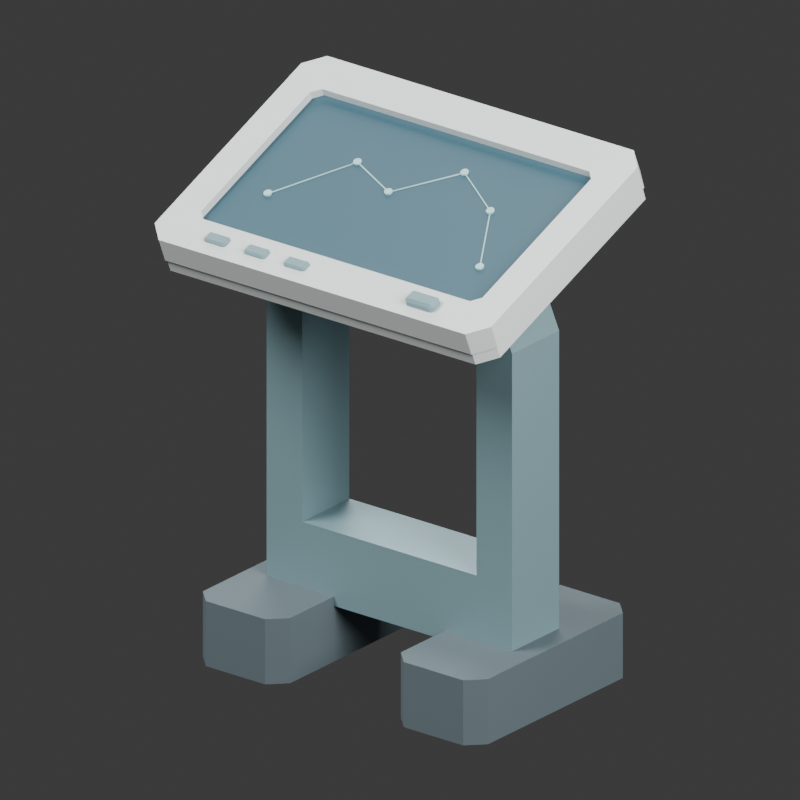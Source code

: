 # Source: source.blend  (saved by Blender 4.3.34; exported with 4.5.12 LTS)
import bpy
from mathutils import Matrix  # noqa: F401  (used for matrix-valued properties, if any)

bpy.ops.wm.read_factory_settings(use_empty=True)
scene = bpy.context.scene
scene.name = 'Scene'

# ---- collections
col_collection = bpy.data.collections.new('Collection'); scene.collection.children.link(col_collection)

# ---- materials (node trees are filled in below, after node groups)
mat_graphite_structural_feet = bpy.data.materials.new('Graphite structural feet')
mat_graphite_structural_feet.diffuse_color = (0.095, 0.13, 0.145, 1.0)
mat_blue_gray_instrument_controls = bpy.data.materials.new('Blue gray instrument controls')
mat_blue_gray_instrument_controls.diffuse_color = (0.2, 0.32, 0.35, 1.0)
mat_cool_pale_instrument_shell = bpy.data.materials.new('Cool pale instrument shell')
mat_cool_pale_instrument_shell.diffuse_color = (0.69, 0.73, 0.72, 1.0)
mat_static_deep_teal_chart_panel = bpy.data.materials.new('Static deep teal chart panel')
mat_static_deep_teal_chart_panel.diffuse_color = (0.035, 0.1, 0.135, 1.0)
mat_fictional_chart_marks = bpy.data.materials.new('Fictional chart marks')
mat_fictional_chart_marks.diffuse_color = (0.4, 0.64, 0.65, 1.0)

# ---- material node trees
mat_graphite_structural_feet.use_nodes = True; mat_graphite_structural_feet.node_tree.nodes.clear()
_N = mat_graphite_structural_feet.node_tree.nodes; _L = mat_graphite_structural_feet.node_tree.links
n0 = _N.new('ShaderNodeBsdfPrincipled'); n0.name = 'Principled BSDF'; n0.location = (10, 300)
n0.inputs[0].default_value = (0.095, 0.13, 0.145, 1.0)
n0.inputs[2].default_value = 0.77
n1 = _N.new('ShaderNodeOutputMaterial'); n1.name = 'Material Output'; n1.location = (300, 300)
_L.new(n0.outputs[0], n1.inputs[0])
n1.is_active_output = True
mat_blue_gray_instrument_controls.use_nodes = True; mat_blue_gray_instrument_controls.node_tree.nodes.clear()
_N = mat_blue_gray_instrument_controls.node_tree.nodes; _L = mat_blue_gray_instrument_controls.node_tree.links
n0 = _N.new('ShaderNodeBsdfPrincipled'); n0.name = 'Principled BSDF'; n0.location = (10, 300)
n0.inputs[0].default_value = (0.2, 0.32, 0.35, 1.0)
n0.inputs[1].default_value = 0.2
n0.inputs[2].default_value = 0.47
n1 = _N.new('ShaderNodeOutputMaterial'); n1.name = 'Material Output'; n1.location = (300, 300)
_L.new(n0.outputs[0], n1.inputs[0])
n1.is_active_output = True
mat_cool_pale_instrument_shell.use_nodes = True; mat_cool_pale_instrument_shell.node_tree.nodes.clear()
_N = mat_cool_pale_instrument_shell.node_tree.nodes; _L = mat_cool_pale_instrument_shell.node_tree.links
n0 = _N.new('ShaderNodeBsdfPrincipled'); n0.name = 'Principled BSDF'; n0.location = (10, 300)
n0.inputs[0].default_value = (0.69, 0.73, 0.72, 1.0)
n0.inputs[2].default_value = 0.48
n1 = _N.new('ShaderNodeOutputMaterial'); n1.name = 'Material Output'; n1.location = (300, 300)
_L.new(n0.outputs[0], n1.inputs[0])
n1.is_active_output = True
mat_static_deep_teal_chart_panel.use_nodes = True; mat_static_deep_teal_chart_panel.node_tree.nodes.clear()
_N = mat_static_deep_teal_chart_panel.node_tree.nodes; _L = mat_static_deep_teal_chart_panel.node_tree.links
n0 = _N.new('ShaderNodeBsdfPrincipled'); n0.name = 'Principled BSDF'; n0.location = (10, 300)
n0.inputs[0].default_value = (0.035, 0.1, 0.135, 1.0)
n0.inputs[2].default_value = 0.48
n1 = _N.new('ShaderNodeOutputMaterial'); n1.name = 'Material Output'; n1.location = (300, 300)
_L.new(n0.outputs[0], n1.inputs[0])
n1.is_active_output = True
mat_fictional_chart_marks.use_nodes = True; mat_fictional_chart_marks.node_tree.nodes.clear()
_N = mat_fictional_chart_marks.node_tree.nodes; _L = mat_fictional_chart_marks.node_tree.links
n0 = _N.new('ShaderNodeBsdfPrincipled'); n0.name = 'Principled BSDF'; n0.location = (10, 300)
n0.inputs[0].default_value = (0.4, 0.64, 0.65, 1.0)
n0.inputs[2].default_value = 0.58
n1 = _N.new('ShaderNodeOutputMaterial'); n1.name = 'Material Output'; n1.location = (300, 300)
_L.new(n0.outputs[0], n1.inputs[0])
n1.is_active_output = True

# ---- world
world_world = bpy.data.worlds.new('World'); scene.world = world_world
world_world.use_nodes = True; world_world.node_tree.nodes.clear()
_N = world_world.node_tree.nodes; _L = world_world.node_tree.links
n0 = _N.new('ShaderNodeOutputWorld'); n0.name = 'World Output'; n0.location = (300, 300)
n1 = _N.new('ShaderNodeBackground'); n1.name = 'Background'; n1.location = (10, 300)
n1.inputs[0].default_value = (0.05088, 0.05088, 0.05088, 1.0)
_L.new(n1.outputs[0], n0.inputs[0])
n0.is_active_output = True
world_world.color = (0.3, 0.3, 0.3)
world_world.sun_shadow_jitter_overblur = 0.0

# ---- cameras
cam_camera_001 = bpy.data.cameras.new('Camera.001')
cam_camera_001.type = 'ORTHO'
cam_camera_001.ortho_scale = 1.584

# ---- lights
light_area = bpy.data.lights.new('Area', 'AREA')
light_area.energy = 700.0
light_area.shape = 'DISK'
light_area.size = 4.0
light_area.size_y = 1.0
light_area_001 = bpy.data.lights.new('Area.001', 'AREA')
light_area_001.energy = 350.0
light_area_001.shape = 'DISK'
light_area_001.size = 3.0
light_area_001.size_y = 1.0
light_area_002 = bpy.data.lights.new('Area.002', 'AREA')
light_area_002.energy = 300.0
light_area_002.shape = 'DISK'
light_area_002.size = 4.0
light_area_002.size_y = 1.0

# ---- meshes
me_instrument_foot__0_25 = bpy.data.meshes.new('Instrument foot -0.25')
me_instrument_foot__0_25.from_pydata([(-0.325, -0.21, 0.0), (-0.175, -0.21, 0.0), (-0.14, -0.175, 0.0), (-0.14, 0.255, 0.0), (-0.175, 0.29, 0.0), (-0.325, 0.29, 0.0), (-0.36, 0.255, 0.0), (-0.36, -0.175, 0.0), (-0.325, -0.21, 0.14), (-0.175, -0.21, 0.14), (-0.14, -0.175, 0.14), (-0.14, 0.255, 0.14), (-0.175, 0.29, 0.14), (-0.325, 0.29, 0.14), (-0.36, 0.255, 0.14), (-0.36, -0.175, 0.14)], [], [(7, 6, 5, 4, 3, 2, 1, 0), (8, 9, 10, 11, 12, 13, 14, 15), (0, 1, 9, 8), (1, 2, 10, 9), (2, 3, 11, 10), (3, 4, 12, 11), (4, 5, 13, 12), (5, 6, 14, 13), (6, 7, 15, 14), (7, 0, 8, 15)])
me_instrument_foot__0_25.materials.append(mat_graphite_structural_feet)
me_instrument_foot__0_25.update()
me_instrument_foot_0_25 = bpy.data.meshes.new('Instrument foot 0.25')
me_instrument_foot_0_25.from_pydata([(0.175, -0.21, 0.0), (0.325, -0.21, 0.0), (0.36, -0.175, 0.0), (0.36, 0.255, 0.0), (0.325, 0.29, 0.0), (0.175, 0.29, 0.0), (0.14, 0.255, 0.0), (0.14, -0.175, 0.0), (0.175, -0.21, 0.14), (0.325, -0.21, 0.14), (0.36, -0.175, 0.14), (0.36, 0.255, 0.14), (0.325, 0.29, 0.14), (0.175, 0.29, 0.14), (0.14, 0.255, 0.14), (0.14, -0.175, 0.14)], [], [(7, 6, 5, 4, 3, 2, 1, 0), (8, 9, 10, 11, 12, 13, 14, 15), (0, 1, 9, 8), (1, 2, 10, 9), (2, 3, 11, 10), (3, 4, 12, 11), (4, 5, 13, 12), (5, 6, 14, 13), (6, 7, 15, 14), (7, 0, 8, 15)])
me_instrument_foot_0_25.materials.append(mat_graphite_structural_feet)
me_instrument_foot_0_25.update()
me_open_u_shaped_structural_yoke = bpy.data.meshes.new('Open U-shaped structural yoke')
me_open_u_shaped_structural_yoke.from_pydata([(-0.31, -0.035, 0.12), (-0.31, -0.035, 0.78), (-0.24, -0.035, 0.94), (-0.18, -0.035, 0.94), (-0.22, -0.035, 0.76), (-0.22, -0.035, 0.28), (0.22, -0.035, 0.28), (0.22, -0.035, 0.76), (0.18, -0.035, 0.94), (0.24, -0.035, 0.94), (0.31, -0.035, 0.78), (0.31, -0.035, 0.12), (-0.31, 0.115, 0.12), (-0.31, 0.115, 0.78), (-0.24, 0.115, 0.94), (-0.18, 0.115, 0.94), (-0.22, 0.115, 0.76), (-0.22, 0.115, 0.28), (0.22, 0.115, 0.28), (0.22, 0.115, 0.76), (0.18, 0.115, 0.94), (0.24, 0.115, 0.94), (0.31, 0.115, 0.78), (0.31, 0.115, 0.12)], [], [(11, 10, 9, 8, 7, 6, 5, 4, 3, 2, 1, 0), (12, 13, 14, 15, 16, 17, 18, 19, 20, 21, 22, 23), (0, 1, 13, 12), (1, 2, 14, 13), (2, 3, 15, 14), (3, 4, 16, 15), (4, 5, 17, 16), (5, 6, 18, 17), (6, 7, 19, 18), (7, 8, 20, 19), (8, 9, 21, 20), (9, 10, 22, 21), (10, 11, 23, 22), (11, 0, 12, 23)])
me_open_u_shaped_structural_yoke.materials.append(mat_blue_gray_instrument_controls)
me_open_u_shaped_structural_yoke.update()
me_chamfered_console_rear_shell = bpy.data.meshes.new('Chamfered console rear shell')
me_chamfered_console_rear_shell.from_pydata([(-0.385, -0.2464, 0.8465), (0.385, -0.2464, 0.8465), (0.421, -0.2131, 0.86), (0.421, 0.2505, 1.047), (0.385, 0.2839, 1.061), (-0.385, 0.2839, 1.061), (-0.421, 0.2505, 1.047), (-0.421, -0.2131, 0.86), (-0.385, -0.2622, 0.8854), (0.385, -0.2622, 0.8854), (0.421, -0.2288, 0.8989), (0.421, 0.2348, 1.086), (0.385, 0.2682, 1.1), (-0.385, 0.2682, 1.1), (-0.421, 0.2348, 1.086), (-0.421, -0.2288, 0.8989)], [], [(7, 6, 5, 4, 3, 2, 1, 0), (8, 9, 10, 11, 12, 13, 14, 15), (0, 1, 9, 8), (1, 2, 10, 9), (2, 3, 11, 10), (3, 4, 12, 11), (4, 5, 13, 12), (5, 6, 14, 13), (6, 7, 15, 14), (7, 0, 8, 15)])
me_chamfered_console_rear_shell.materials.append(mat_cool_pale_instrument_shell)
me_chamfered_console_rear_shell.update()
me_continuous_raised_instrument_bezel = bpy.data.meshes.new('Continuous raised instrument bezel')
me_continuous_raised_instrument_bezel.from_pydata([(-0.387, -0.2614, 0.8728), (0.387, -0.2614, 0.8728), (0.425, -0.2262, 0.8871), (0.425, 0.2411, 1.076), (0.387, 0.2764, 1.09), (-0.387, 0.2764, 1.09), (-0.425, 0.2411, 1.076), (-0.425, -0.2262, 0.8871), (-0.387, -0.282, 0.9238), (0.387, -0.282, 0.9238), (0.425, -0.2468, 0.9381), (0.425, 0.2205, 1.127), (0.387, 0.2558, 1.141), (-0.387, 0.2558, 1.141), (-0.425, 0.2205, 1.127), (-0.425, -0.2468, 0.9381), (-0.337, -0.2032, 0.9557), (0.337, -0.2032, 0.9557), (0.355, -0.1865, 0.9624), (0.355, 0.1603, 1.103), (0.337, 0.177, 1.109), (-0.337, 0.177, 1.109), (-0.355, 0.1603, 1.103), (-0.355, -0.1865, 0.9624), (-0.337, -0.1826, 0.9047), (0.337, -0.1826, 0.9047), (0.355, -0.1659, 0.9114), (0.355, 0.1809, 1.052), (0.337, 0.1976, 1.058), (-0.337, 0.1976, 1.058), (-0.355, 0.1809, 1.052), (-0.355, -0.1659, 0.9114)], [], [(0, 1, 9, 8), (1, 2, 10, 9), (2, 3, 11, 10), (3, 4, 12, 11), (4, 5, 13, 12), (5, 6, 14, 13), (6, 7, 15, 14), (7, 0, 8, 15), (8, 9, 17, 16), (9, 10, 18, 17), (10, 11, 19, 18), (11, 12, 20, 19), (12, 13, 21, 20), (13, 14, 22, 21), (14, 15, 23, 22), (15, 8, 16, 23), (16, 17, 25, 24), (17, 18, 26, 25), (18, 19, 27, 26), (19, 20, 28, 27), (20, 21, 29, 28), (21, 22, 30, 29), (22, 23, 31, 30), (23, 16, 24, 31), (24, 25, 1, 0), (25, 26, 2, 1), (26, 27, 3, 2), (27, 28, 4, 3), (28, 29, 5, 4), (29, 30, 6, 5), (30, 31, 7, 6), (31, 24, 0, 7)])
me_continuous_raised_instrument_bezel.materials.append(mat_cool_pale_instrument_shell)
me_continuous_raised_instrument_bezel.update()
me_recessed_static_star_chart_display = bpy.data.meshes.new('Recessed static star-chart display')
me_recessed_static_star_chart_display.from_pydata([(-0.34, -0.1936, 0.9239), (0.34, -0.1936, 0.9239), (0.358, -0.1769, 0.9307), (0.358, 0.1754, 1.073), (0.34, 0.1921, 1.08), (-0.34, 0.1921, 1.08), (-0.358, 0.1754, 1.073), (-0.358, -0.1769, 0.9307), (-0.34, -0.1996, 0.9388), (0.34, -0.1996, 0.9388), (0.358, -0.1829, 0.9455), (0.358, 0.1694, 1.088), (0.34, 0.1861, 1.095), (-0.34, 0.1861, 1.095), (-0.358, 0.1694, 1.088), (-0.358, -0.1829, 0.9455)], [], [(7, 6, 5, 4, 3, 2, 1, 0), (8, 9, 10, 11, 12, 13, 14, 15), (0, 1, 9, 8), (1, 2, 10, 9), (2, 3, 11, 10), (3, 4, 12, 11), (4, 5, 13, 12), (5, 6, 14, 13), (6, 7, 15, 14), (7, 0, 8, 15)])
me_recessed_static_star_chart_display.materials.append(mat_static_deep_teal_chart_panel)
me_recessed_static_star_chart_display.update()
me_static_star_marker_0 = bpy.data.meshes.new('Static star marker 0')
me_static_star_marker_0.from_pydata([(-0.261, -0.08054, 0.9858), (-0.2636, -0.07464, 0.9882), (-0.27, -0.0722, 0.9892), (-0.2764, -0.07464, 0.9882), (-0.279, -0.08054, 0.9858), (-0.2764, -0.08644, 0.9834), (-0.27, -0.08889, 0.9824), (-0.2636, -0.08644, 0.9834), (-0.261, -0.08242, 0.9904), (-0.2636, -0.07652, 0.9928), (-0.27, -0.07407, 0.9938), (-0.2764, -0.07652, 0.9928), (-0.279, -0.08242, 0.9904), (-0.2764, -0.08832, 0.988), (-0.27, -0.09076, 0.9871), (-0.2636, -0.08832, 0.988)], [], [(7, 6, 5, 4, 3, 2, 1, 0), (8, 9, 10, 11, 12, 13, 14, 15), (0, 1, 9, 8), (1, 2, 10, 9), (2, 3, 11, 10), (3, 4, 12, 11), (4, 5, 13, 12), (5, 6, 14, 13), (6, 7, 15, 14), (7, 0, 8, 15)])
me_static_star_marker_0.materials.append(mat_fictional_chart_marks)
me_static_star_marker_0.update()
me_static_star_marker_1 = bpy.data.meshes.new('Static star marker 1')
me_static_star_marker_1.from_pydata([(-0.141, 0.0539, 1.04), (-0.1436, 0.0598, 1.042), (-0.15, 0.06224, 1.043), (-0.1564, 0.0598, 1.042), (-0.159, 0.0539, 1.04), (-0.1564, 0.048, 1.038), (-0.15, 0.04555, 1.037), (-0.1436, 0.048, 1.038), (-0.141, 0.05203, 1.045), (-0.1436, 0.05793, 1.047), (-0.15, 0.06037, 1.048), (-0.1564, 0.05793, 1.047), (-0.159, 0.05203, 1.045), (-0.1564, 0.04613, 1.042), (-0.15, 0.04368, 1.041), (-0.1436, 0.04613, 1.042)], [], [(7, 6, 5, 4, 3, 2, 1, 0), (8, 9, 10, 11, 12, 13, 14, 15), (0, 1, 9, 8), (1, 2, 10, 9), (2, 3, 11, 10), (3, 4, 12, 11), (4, 5, 13, 12), (5, 6, 14, 13), (6, 7, 15, 14), (7, 0, 8, 15)])
me_static_star_marker_1.materials.append(mat_fictional_chart_marks)
me_static_star_marker_1.update()
me_static_star_marker_2 = bpy.data.meshes.new('Static star marker 2')
me_static_star_marker_2.from_pydata([(-0.026, 0.007539, 1.021), (-0.02864, 0.01344, 1.024), (-0.035, 0.01588, 1.025), (-0.04136, 0.01344, 1.024), (-0.044, 0.007539, 1.021), (-0.04136, 0.001639, 1.019), (-0.035, -0.0008052, 1.018), (-0.02864, 0.001639, 1.019), (-0.026, 0.005666, 1.026), (-0.02864, 0.01157, 1.028), (-0.035, 0.01401, 1.029), (-0.04136, 0.01157, 1.028), (-0.044, 0.005666, 1.026), (-0.04136, -0.0002341, 1.024), (-0.035, -0.002678, 1.023), (-0.02864, -0.0002341, 1.024)], [], [(7, 6, 5, 4, 3, 2, 1, 0), (8, 9, 10, 11, 12, 13, 14, 15), (0, 1, 9, 8), (1, 2, 10, 9), (2, 3, 11, 10), (3, 4, 12, 11), (4, 5, 13, 12), (5, 6, 14, 13), (6, 7, 15, 14), (7, 0, 8, 15)])
me_static_star_marker_2.materials.append(mat_fictional_chart_marks)
me_static_star_marker_2.update()
me_static_star_marker_3 = bpy.data.meshes.new('Static star marker 3')
me_static_star_marker_3.from_pydata([(0.089, 0.1049, 1.061), (0.08636, 0.1108, 1.063), (0.08, 0.1132, 1.064), (0.07364, 0.1108, 1.063), (0.071, 0.1049, 1.061), (0.07364, 0.09899, 1.058), (0.08, 0.09655, 1.057), (0.08636, 0.09899, 1.058), (0.089, 0.103, 1.065), (0.08636, 0.1089, 1.068), (0.08, 0.1114, 1.069), (0.07364, 0.1089, 1.068), (0.071, 0.103, 1.065), (0.07364, 0.09712, 1.063), (0.08, 0.09468, 1.062), (0.08636, 0.09712, 1.063)], [], [(7, 6, 5, 4, 3, 2, 1, 0), (8, 9, 10, 11, 12, 13, 14, 15), (0, 1, 9, 8), (1, 2, 10, 9), (2, 3, 11, 10), (3, 4, 12, 11), (4, 5, 13, 12), (5, 6, 14, 13), (6, 7, 15, 14), (7, 0, 8, 15)])
me_static_star_marker_3.materials.append(mat_fictional_chart_marks)
me_static_star_marker_3.update()
me_static_star_marker_4 = bpy.data.meshes.new('Static star marker 4')
me_static_star_marker_4.from_pydata([(0.209, 0.03535, 1.033), (0.2064, 0.04126, 1.035), (0.2, 0.0437, 1.036), (0.1936, 0.04126, 1.035), (0.191, 0.03535, 1.033), (0.1936, 0.02945, 1.03), (0.2, 0.02701, 1.029), (0.2064, 0.02945, 1.03), (0.209, 0.03348, 1.037), (0.2064, 0.03938, 1.04), (0.2, 0.04183, 1.041), (0.1936, 0.03938, 1.04), (0.191, 0.03348, 1.037), (0.1936, 0.02758, 1.035), (0.2, 0.02514, 1.034), (0.2064, 0.02758, 1.035)], [], [(7, 6, 5, 4, 3, 2, 1, 0), (8, 9, 10, 11, 12, 13, 14, 15), (0, 1, 9, 8), (1, 2, 10, 9), (2, 3, 11, 10), (3, 4, 12, 11), (4, 5, 13, 12), (5, 6, 14, 13), (6, 7, 15, 14), (7, 0, 8, 15)])
me_static_star_marker_4.materials.append(mat_fictional_chart_marks)
me_static_star_marker_4.update()
me_static_star_marker_5 = bpy.data.meshes.new('Static star marker 5')
me_static_star_marker_5.from_pydata([(0.289, -0.09909, 0.9783), (0.2864, -0.09319, 0.9807), (0.28, -0.09074, 0.9817), (0.2736, -0.09319, 0.9807), (0.271, -0.09909, 0.9783), (0.2736, -0.105, 0.9759), (0.28, -0.1074, 0.9749), (0.2864, -0.105, 0.9759), (0.289, -0.101, 0.9829), (0.2864, -0.09506, 0.9853), (0.28, -0.09262, 0.9863), (0.2736, -0.09506, 0.9853), (0.271, -0.101, 0.9829), (0.2736, -0.1069, 0.9806), (0.28, -0.1093, 0.9796), (0.2864, -0.1069, 0.9806)], [], [(7, 6, 5, 4, 3, 2, 1, 0), (8, 9, 10, 11, 12, 13, 14, 15), (0, 1, 9, 8), (1, 2, 10, 9), (2, 3, 11, 10), (3, 4, 12, 11), (4, 5, 13, 12), (5, 6, 14, 13), (6, 7, 15, 14), (7, 0, 8, 15)])
me_static_star_marker_5.materials.append(mat_fictional_chart_marks)
me_static_star_marker_5.update()
me_fictional_chart_link_0 = bpy.data.meshes.new('Fictional chart link 0')
me_fictional_chart_link_0.from_pydata([(-0.2659, -0.07768, 0.9869), (-0.1523, 0.04962, 1.038), (-0.1541, 0.05104, 1.039), (-0.2677, -0.07626, 0.9875), (-0.2659, -0.07862, 0.9893), (-0.1523, 0.04868, 1.041), (-0.1541, 0.0501, 1.041), (-0.2677, -0.0772, 0.9898)], [], [(3, 2, 1, 0), (4, 5, 6, 7), (0, 1, 5, 4), (1, 2, 6, 5), (2, 3, 7, 6), (3, 0, 4, 7)])
me_fictional_chart_link_0.materials.append(mat_fictional_chart_marks)
me_fictional_chart_link_0.update()
me_fictional_chart_link_1 = bpy.data.meshes.new('Fictional chart link 1')
me_fictional_chart_link_1.from_pydata([(-0.1459, 0.05103, 1.039), (-0.04006, 0.008368, 1.022), (-0.03911, 0.01041, 1.023), (-0.1449, 0.05307, 1.04), (-0.1459, 0.05009, 1.041), (-0.04006, 0.007431, 1.024), (-0.03911, 0.009472, 1.025), (-0.1449, 0.05213, 1.042)], [], [(3, 2, 1, 0), (4, 5, 6, 7), (0, 1, 5, 4), (1, 2, 6, 5), (2, 3, 7, 6), (3, 0, 4, 7)])
me_fictional_chart_link_1.materials.append(mat_fictional_chart_marks)
me_fictional_chart_link_1.update()
me_fictional_chart_link_2 = bpy.data.meshes.new('Fictional chart link 2')
me_fictional_chart_link_2.from_pydata([(-0.0305, 0.009844, 1.022), (0.07712, 0.1009, 1.059), (0.0755, 0.1026, 1.06), (-0.03212, 0.01149, 1.023), (-0.0305, 0.008907, 1.025), (0.07712, 0.1, 1.061), (0.0755, 0.1017, 1.062), (-0.03212, 0.01055, 1.025)], [], [(3, 2, 1, 0), (4, 5, 6, 7), (0, 1, 5, 4), (1, 2, 6, 5), (2, 3, 7, 6), (3, 0, 4, 7)])
me_fictional_chart_link_2.materials.append(mat_fictional_chart_marks)
me_fictional_chart_link_2.update()
me_fictional_chart_link_3 = bpy.data.meshes.new('Fictional chart link 3')
me_fictional_chart_link_3.from_pydata([(0.0836, 0.1015, 1.059), (0.1951, 0.03687, 1.033), (0.1964, 0.03876, 1.034), (0.08488, 0.1034, 1.06), (0.0836, 0.1006, 1.062), (0.1951, 0.03593, 1.036), (0.1964, 0.03782, 1.036), (0.08488, 0.1024, 1.062)], [], [(3, 2, 1, 0), (4, 5, 6, 7), (0, 1, 5, 4), (1, 2, 6, 5), (2, 3, 7, 6), (3, 0, 4, 7)])
me_fictional_chart_link_3.materials.append(mat_fictional_chart_marks)
me_fictional_chart_link_3.update()
me_fictional_chart_link_4 = bpy.data.meshes.new('Fictional chart link 4')
me_fictional_chart_link_4.from_pydata([(0.2014, 0.03076, 1.031), (0.2765, -0.09557, 0.9797), (0.2786, -0.09449, 0.9802), (0.2035, 0.03183, 1.031), (0.2014, 0.02982, 1.033), (0.2765, -0.0965, 0.982), (0.2786, -0.09543, 0.9825), (0.2035, 0.0309, 1.034)], [], [(3, 2, 1, 0), (4, 5, 6, 7), (0, 1, 5, 4), (1, 2, 6, 5), (2, 3, 7, 6), (3, 0, 4, 7)])
me_fictional_chart_link_4.materials.append(mat_fictional_chart_marks)
me_fictional_chart_link_4.update()
me_cube_001 = bpy.data.meshes.new('Cube.001')
me_cube_001.from_pydata([(-0.292, -0.249, 0.9328), (-0.292, -0.2542, 0.9351), (-0.296, -0.2505, 0.9366), (-0.292, -0.2557, 0.9388), (-0.292, -0.2535, 0.944), (-0.296, -0.252, 0.9403), (-0.292, -0.2323, 0.9396), (-0.296, -0.2338, 0.9433), (-0.292, -0.2301, 0.9448), (-0.292, -0.2368, 0.9507), (-0.292, -0.2316, 0.9485), (-0.296, -0.2353, 0.947), (-0.248, -0.249, 0.9328), (-0.244, -0.2505, 0.9366), (-0.248, -0.2542, 0.9351), (-0.248, -0.2535, 0.944), (-0.248, -0.2557, 0.9388), (-0.244, -0.252, 0.9403), (-0.248, -0.2323, 0.9396), (-0.248, -0.2301, 0.9448), (-0.244, -0.2338, 0.9433), (-0.248, -0.2368, 0.9507), (-0.244, -0.2353, 0.947), (-0.248, -0.2316, 0.9485)], [], [(14, 16, 3, 1), (20, 22, 17, 13), (21, 9, 4, 15), (2, 5, 11, 7), (8, 10, 23, 19), (0, 1, 2), (3, 4, 5), (6, 7, 8), (9, 10, 11), (12, 13, 14), (15, 16, 17), (18, 19, 20), (21, 22, 23), (6, 0, 2, 7), (1, 3, 5, 2), (4, 9, 11, 5), (10, 8, 7, 11), (18, 6, 8, 19), (9, 21, 23, 10), (22, 20, 19, 23), (12, 18, 20, 13), (21, 15, 17, 22), (16, 14, 13, 17), (0, 12, 14, 1), (15, 4, 3, 16), (6, 18, 12, 0)])
_uv = me_cube_001.uv_layers.new(name='UVMap')
_uv.uv.foreach_set('vector', [0.4583, 0.7692, 0.5417, 0.7692, 0.5417, 0.9808, 0.4583, 0.9808, 0.4583, 0.5385, 0.5417, 0.5385, 0.5417, 0.7115, 0.4583, 0.7115, 0.6442, 0.5385, 0.8558, 0.5385, 0.8558, 0.7115, 0.6442, 0.7115, 0.4583, 0.03846, 0.5417, 0.03846, 0.5417, 0.2115, 0.4583, 0.2115, 0.4583, 0.2692, 0.5417, 0.2692, 0.5417, 0.4808, 0.4583, 0.4808, 0.1442, 0.7115, 0.1442, 0.75, 0.125, 0.7115, 0.5417, 0.9808, 0.625, 0.9808, 0.5417, 1.0, 0.1442, 0.5385, 0.125, 0.5385, 0.1442, 0.5, 0.625, 0.2692, 0.5417, 0.2692, 0.5417, 0.25, 0.3558, 0.7115, 0.375, 0.7115, 0.3558, 0.75, 0.625, 0.7692, 0.5417, 0.7692, 0.5417, 0.75, 0.3558, 0.5385, 0.3558, 0.5, 0.375, 0.5385, 0.625, 0.5385, 0.5417, 0.5385, 0.5417, 0.5, 0.1442, 0.5385, 0.1442, 0.7115, 0.125, 0.7115, 0.125, 0.5385, 0.4583, 0.0, 0.5417, 0.0, 0.5417, 0.03846, 0.4583, 0.03846, 0.625, 0.03846, 0.625, 0.2115, 0.5417, 0.2115, 0.5417, 0.03846, 0.5417, 0.2692, 0.4583, 0.2692, 0.4583, 0.2115, 0.5417, 0.2115, 0.3558, 0.5385, 0.1442, 0.5385, 0.1442, 0.5, 0.3558, 0.5, 0.625, 0.2692, 0.625, 0.4808, 0.5417, 0.4808, 0.5417, 0.2692, 0.5417, 0.5385, 0.4583, 0.5385, 0.4583, 0.4808, 0.5417, 0.4808, 0.3558, 0.7115, 0.3558, 0.5385, 0.4583, 0.5385, 0.4583, 0.7115, 0.6442, 0.5385, 0.6442, 0.7115, 0.5417, 0.7115, 0.5417, 0.5385, 0.5417, 0.7692, 0.4583, 0.7692, 0.4583, 0.7115, 0.5417, 0.7115, 0.1442, 0.7115, 0.3558, 0.7115, 0.3558, 0.75, 0.1442, 0.75, 0.625, 0.7692, 0.625, 0.9808, 0.5417, 0.9808, 0.5417, 0.7692, 0.1442, 0.5385, 0.3558, 0.5385, 0.3558, 0.7115, 0.1442, 0.7115])
me_cube_001.materials.append(mat_blue_gray_instrument_controls)
me_cube_001.update()
me_cube_002 = bpy.data.meshes.new('Cube.002')
me_cube_002.from_pydata([(-0.192, -0.249, 0.9328), (-0.192, -0.2542, 0.9351), (-0.196, -0.2505, 0.9366), (-0.192, -0.2557, 0.9388), (-0.192, -0.2535, 0.944), (-0.196, -0.252, 0.9403), (-0.192, -0.2323, 0.9396), (-0.196, -0.2338, 0.9433), (-0.192, -0.2301, 0.9448), (-0.192, -0.2368, 0.9507), (-0.192, -0.2316, 0.9485), (-0.196, -0.2353, 0.947), (-0.148, -0.249, 0.9328), (-0.144, -0.2505, 0.9366), (-0.148, -0.2542, 0.9351), (-0.148, -0.2535, 0.944), (-0.148, -0.2557, 0.9388), (-0.144, -0.252, 0.9403), (-0.148, -0.2323, 0.9396), (-0.148, -0.2301, 0.9448), (-0.144, -0.2338, 0.9433), (-0.148, -0.2368, 0.9507), (-0.144, -0.2353, 0.947), (-0.148, -0.2316, 0.9485)], [], [(14, 16, 3, 1), (20, 22, 17, 13), (21, 9, 4, 15), (2, 5, 11, 7), (8, 10, 23, 19), (0, 1, 2), (3, 4, 5), (6, 7, 8), (9, 10, 11), (12, 13, 14), (15, 16, 17), (18, 19, 20), (21, 22, 23), (6, 0, 2, 7), (1, 3, 5, 2), (4, 9, 11, 5), (10, 8, 7, 11), (18, 6, 8, 19), (9, 21, 23, 10), (22, 20, 19, 23), (12, 18, 20, 13), (21, 15, 17, 22), (16, 14, 13, 17), (0, 12, 14, 1), (15, 4, 3, 16), (6, 18, 12, 0)])
_uv = me_cube_002.uv_layers.new(name='UVMap')
_uv.uv.foreach_set('vector', [0.4583, 0.7692, 0.5417, 0.7692, 0.5417, 0.9808, 0.4583, 0.9808, 0.4583, 0.5385, 0.5417, 0.5385, 0.5417, 0.7115, 0.4583, 0.7115, 0.6442, 0.5385, 0.8558, 0.5385, 0.8558, 0.7115, 0.6442, 0.7115, 0.4583, 0.03846, 0.5417, 0.03846, 0.5417, 0.2115, 0.4583, 0.2115, 0.4583, 0.2692, 0.5417, 0.2692, 0.5417, 0.4808, 0.4583, 0.4808, 0.1442, 0.7115, 0.1442, 0.75, 0.125, 0.7115, 0.5417, 0.9808, 0.625, 0.9808, 0.5417, 1.0, 0.1442, 0.5385, 0.125, 0.5385, 0.1442, 0.5, 0.625, 0.2692, 0.5417, 0.2692, 0.5417, 0.25, 0.3558, 0.7115, 0.375, 0.7115, 0.3558, 0.75, 0.625, 0.7692, 0.5417, 0.7692, 0.5417, 0.75, 0.3558, 0.5385, 0.3558, 0.5, 0.375, 0.5385, 0.625, 0.5385, 0.5417, 0.5385, 0.5417, 0.5, 0.1442, 0.5385, 0.1442, 0.7115, 0.125, 0.7115, 0.125, 0.5385, 0.4583, 0.0, 0.5417, 0.0, 0.5417, 0.03846, 0.4583, 0.03846, 0.625, 0.03846, 0.625, 0.2115, 0.5417, 0.2115, 0.5417, 0.03846, 0.5417, 0.2692, 0.4583, 0.2692, 0.4583, 0.2115, 0.5417, 0.2115, 0.3558, 0.5385, 0.1442, 0.5385, 0.1442, 0.5, 0.3558, 0.5, 0.625, 0.2692, 0.625, 0.4808, 0.5417, 0.4808, 0.5417, 0.2692, 0.5417, 0.5385, 0.4583, 0.5385, 0.4583, 0.4808, 0.5417, 0.4808, 0.3558, 0.7115, 0.3558, 0.5385, 0.4583, 0.5385, 0.4583, 0.7115, 0.6442, 0.5385, 0.6442, 0.7115, 0.5417, 0.7115, 0.5417, 0.5385, 0.5417, 0.7692, 0.4583, 0.7692, 0.4583, 0.7115, 0.5417, 0.7115, 0.1442, 0.7115, 0.3558, 0.7115, 0.3558, 0.75, 0.1442, 0.75, 0.625, 0.7692, 0.625, 0.9808, 0.5417, 0.9808, 0.5417, 0.7692, 0.1442, 0.5385, 0.3558, 0.5385, 0.3558, 0.7115, 0.1442, 0.7115])
me_cube_002.materials.append(mat_blue_gray_instrument_controls)
me_cube_002.update()
me_cube_003 = bpy.data.meshes.new('Cube.003')
me_cube_003.from_pydata([(-0.092, -0.249, 0.9328), (-0.092, -0.2542, 0.9351), (-0.096, -0.2505, 0.9366), (-0.092, -0.2557, 0.9388), (-0.092, -0.2535, 0.944), (-0.096, -0.252, 0.9403), (-0.092, -0.2323, 0.9396), (-0.096, -0.2338, 0.9433), (-0.092, -0.2301, 0.9448), (-0.092, -0.2368, 0.9507), (-0.092, -0.2316, 0.9485), (-0.096, -0.2353, 0.947), (-0.048, -0.249, 0.9328), (-0.044, -0.2505, 0.9366), (-0.048, -0.2542, 0.9351), (-0.048, -0.2535, 0.944), (-0.048, -0.2557, 0.9388), (-0.044, -0.252, 0.9403), (-0.048, -0.2323, 0.9396), (-0.048, -0.2301, 0.9448), (-0.044, -0.2338, 0.9433), (-0.048, -0.2368, 0.9507), (-0.044, -0.2353, 0.947), (-0.048, -0.2316, 0.9485)], [], [(14, 16, 3, 1), (20, 22, 17, 13), (21, 9, 4, 15), (2, 5, 11, 7), (8, 10, 23, 19), (0, 1, 2), (3, 4, 5), (6, 7, 8), (9, 10, 11), (12, 13, 14), (15, 16, 17), (18, 19, 20), (21, 22, 23), (6, 0, 2, 7), (1, 3, 5, 2), (4, 9, 11, 5), (10, 8, 7, 11), (18, 6, 8, 19), (9, 21, 23, 10), (22, 20, 19, 23), (12, 18, 20, 13), (21, 15, 17, 22), (16, 14, 13, 17), (0, 12, 14, 1), (15, 4, 3, 16), (6, 18, 12, 0)])
_uv = me_cube_003.uv_layers.new(name='UVMap')
_uv.uv.foreach_set('vector', [0.4583, 0.7692, 0.5417, 0.7692, 0.5417, 0.9808, 0.4583, 0.9808, 0.4583, 0.5385, 0.5417, 0.5385, 0.5417, 0.7115, 0.4583, 0.7115, 0.6442, 0.5385, 0.8558, 0.5385, 0.8558, 0.7115, 0.6442, 0.7115, 0.4583, 0.03846, 0.5417, 0.03846, 0.5417, 0.2115, 0.4583, 0.2115, 0.4583, 0.2692, 0.5417, 0.2692, 0.5417, 0.4808, 0.4583, 0.4808, 0.1442, 0.7115, 0.1442, 0.75, 0.125, 0.7115, 0.5417, 0.9808, 0.625, 0.9808, 0.5417, 1.0, 0.1442, 0.5385, 0.125, 0.5385, 0.1442, 0.5, 0.625, 0.2692, 0.5417, 0.2692, 0.5417, 0.25, 0.3558, 0.7115, 0.375, 0.7115, 0.3558, 0.75, 0.625, 0.7692, 0.5417, 0.7692, 0.5417, 0.75, 0.3558, 0.5385, 0.3558, 0.5, 0.375, 0.5385, 0.625, 0.5385, 0.5417, 0.5385, 0.5417, 0.5, 0.1442, 0.5385, 0.1442, 0.7115, 0.125, 0.7115, 0.125, 0.5385, 0.4583, 0.0, 0.5417, 0.0, 0.5417, 0.03846, 0.4583, 0.03846, 0.625, 0.03846, 0.625, 0.2115, 0.5417, 0.2115, 0.5417, 0.03846, 0.5417, 0.2692, 0.4583, 0.2692, 0.4583, 0.2115, 0.5417, 0.2115, 0.3558, 0.5385, 0.1442, 0.5385, 0.1442, 0.5, 0.3558, 0.5, 0.625, 0.2692, 0.625, 0.4808, 0.5417, 0.4808, 0.5417, 0.2692, 0.5417, 0.5385, 0.4583, 0.5385, 0.4583, 0.4808, 0.5417, 0.4808, 0.3558, 0.7115, 0.3558, 0.5385, 0.4583, 0.5385, 0.4583, 0.7115, 0.6442, 0.5385, 0.6442, 0.7115, 0.5417, 0.7115, 0.5417, 0.5385, 0.5417, 0.7692, 0.4583, 0.7692, 0.4583, 0.7115, 0.5417, 0.7115, 0.1442, 0.7115, 0.3558, 0.7115, 0.3558, 0.75, 0.1442, 0.75, 0.625, 0.7692, 0.625, 0.9808, 0.5417, 0.9808, 0.5417, 0.7692, 0.1442, 0.5385, 0.3558, 0.5385, 0.3558, 0.7115, 0.1442, 0.7115])
me_cube_003.materials.append(mat_blue_gray_instrument_controls)
me_cube_003.update()
me_cube_004 = bpy.data.meshes.new('Cube.004')
me_cube_004.from_pydata([(0.221, -0.2505, 0.9312), (0.221, -0.2583, 0.9345), (0.215, -0.2527, 0.9367), (0.221, -0.262, 0.9438), (0.221, -0.2587, 0.9516), (0.215, -0.2564, 0.946), (0.221, -0.2301, 0.9394), (0.215, -0.2323, 0.945), (0.221, -0.2267, 0.9472), (0.221, -0.2383, 0.9598), (0.221, -0.2305, 0.9565), (0.215, -0.236, 0.9542), (0.279, -0.2505, 0.9312), (0.285, -0.2527, 0.9367), (0.279, -0.2583, 0.9345), (0.279, -0.2587, 0.9516), (0.279, -0.262, 0.9438), (0.285, -0.2564, 0.946), (0.279, -0.2301, 0.9394), (0.279, -0.2267, 0.9472), (0.285, -0.2323, 0.945), (0.279, -0.2383, 0.9598), (0.285, -0.236, 0.9542), (0.279, -0.2305, 0.9565)], [], [(14, 16, 3, 1), (20, 22, 17, 13), (21, 9, 4, 15), (2, 5, 11, 7), (8, 10, 23, 19), (0, 1, 2), (3, 4, 5), (6, 7, 8), (9, 10, 11), (12, 13, 14), (15, 16, 17), (18, 19, 20), (21, 22, 23), (6, 0, 2, 7), (1, 3, 5, 2), (4, 9, 11, 5), (10, 8, 7, 11), (18, 6, 8, 19), (9, 21, 23, 10), (22, 20, 19, 23), (12, 18, 20, 13), (21, 15, 17, 22), (16, 14, 13, 17), (0, 12, 14, 1), (15, 4, 3, 16), (6, 18, 12, 0)])
_uv = me_cube_004.uv_layers.new(name='UVMap')
_uv.uv.foreach_set('vector', [0.4432, 0.7714, 0.5568, 0.7714, 0.5568, 0.9786, 0.4432, 0.9786, 0.4432, 0.5441, 0.5568, 0.5441, 0.5568, 0.7059, 0.4432, 0.7059, 0.6464, 0.5441, 0.8536, 0.5441, 0.8536, 0.7059, 0.6464, 0.7059, 0.4432, 0.04412, 0.5568, 0.04412, 0.5568, 0.2059, 0.4432, 0.2059, 0.4432, 0.2714, 0.5568, 0.2714, 0.5568, 0.4786, 0.4432, 0.4786, 0.1464, 0.7059, 0.1464, 0.75, 0.125, 0.7059, 0.5568, 0.9786, 0.625, 0.9786, 0.5568, 1.0, 0.1464, 0.5441, 0.125, 0.5441, 0.1464, 0.5, 0.625, 0.2714, 0.5568, 0.2714, 0.5568, 0.25, 0.3536, 0.7059, 0.375, 0.7059, 0.3536, 0.75, 0.625, 0.7714, 0.5568, 0.7714, 0.5568, 0.75, 0.3536, 0.5441, 0.3536, 0.5, 0.375, 0.5441, 0.625, 0.5441, 0.5568, 0.5441, 0.5568, 0.5, 0.1464, 0.5441, 0.1464, 0.7059, 0.125, 0.7059, 0.125, 0.5441, 0.4432, 0.0, 0.5568, 0.0, 0.5568, 0.04412, 0.4432, 0.04412, 0.625, 0.04412, 0.625, 0.2059, 0.5568, 0.2059, 0.5568, 0.04412, 0.5568, 0.2714, 0.4432, 0.2714, 0.4432, 0.2059, 0.5568, 0.2059, 0.3536, 0.5441, 0.1464, 0.5441, 0.1464, 0.5, 0.3536, 0.5, 0.625, 0.2714, 0.625, 0.4786, 0.5568, 0.4786, 0.5568, 0.2714, 0.5568, 0.5441, 0.4432, 0.5441, 0.4432, 0.4786, 0.5568, 0.4786, 0.3536, 0.7059, 0.3536, 0.5441, 0.4432, 0.5441, 0.4432, 0.7059, 0.6464, 0.5441, 0.6464, 0.7059, 0.5568, 0.7059, 0.5568, 0.5441, 0.5568, 0.7714, 0.4432, 0.7714, 0.4432, 0.7059, 0.5568, 0.7059, 0.1464, 0.7059, 0.3536, 0.7059, 0.3536, 0.75, 0.1464, 0.75, 0.625, 0.7714, 0.625, 0.9786, 0.5568, 0.9786, 0.5568, 0.7714, 0.1464, 0.5441, 0.3536, 0.5441, 0.3536, 0.7059, 0.1464, 0.7059])
me_cube_004.materials.append(mat_blue_gray_instrument_controls)
me_cube_004.update()
me_cube_005 = bpy.data.meshes.new('Cube.005')
me_cube_005.from_pydata([(-0.275, -0.05624, 0.8856), (-0.275, -0.06275, 0.8884), (-0.28, -0.05811, 0.8902), (-0.275, -0.08148, 0.9347), (-0.275, -0.07872, 0.9412), (-0.28, -0.07684, 0.9366), (-0.275, 0.1199, 0.9568), (-0.28, 0.1181, 0.9614), (-0.275, 0.1227, 0.9633), (-0.275, 0.09745, 1.012), (-0.275, 0.104, 1.01), (-0.28, 0.09932, 1.008), (-0.165, -0.05624, 0.8856), (-0.16, -0.05811, 0.8902), (-0.165, -0.06275, 0.8884), (-0.165, -0.07872, 0.9412), (-0.165, -0.08148, 0.9347), (-0.16, -0.07684, 0.9366), (-0.165, 0.1199, 0.9568), (-0.165, 0.1227, 0.9633), (-0.16, 0.1181, 0.9614), (-0.165, 0.09745, 1.012), (-0.16, 0.09932, 1.008), (-0.165, 0.104, 1.01)], [], [(14, 16, 3, 1), (20, 22, 17, 13), (21, 9, 4, 15), (2, 5, 11, 7), (8, 10, 23, 19), (0, 1, 2), (3, 4, 5), (6, 7, 8), (9, 10, 11), (12, 13, 14), (15, 16, 17), (18, 19, 20), (21, 22, 23), (6, 0, 2, 7), (1, 3, 5, 2), (4, 9, 11, 5), (10, 8, 7, 11), (18, 6, 8, 19), (9, 21, 23, 10), (22, 20, 19, 23), (12, 18, 20, 13), (21, 15, 17, 22), (16, 14, 13, 17), (0, 12, 14, 1), (15, 4, 3, 16), (6, 18, 12, 0)])
_uv = me_cube_005.uv_layers.new(name='UVMap')
_uv.uv.foreach_set('vector', [0.3958, 0.7604, 0.6042, 0.7604, 0.6042, 0.9896, 0.3958, 0.9896, 0.3958, 0.5063, 0.6042, 0.5063, 0.6042, 0.7437, 0.3958, 0.7437, 0.6354, 0.5062, 0.8646, 0.5063, 0.8646, 0.7438, 0.6354, 0.7437, 0.3958, 0.00625, 0.6042, 0.00625, 0.6042, 0.2438, 0.3958, 0.2438, 0.3958, 0.2604, 0.6042, 0.2604, 0.6042, 0.4896, 0.3958, 0.4896, 0.1354, 0.7437, 0.1354, 0.75, 0.125, 0.7438, 0.6042, 0.9896, 0.625, 0.9896, 0.6042, 1.0, 0.1354, 0.5062, 0.125, 0.5063, 0.1354, 0.5, 0.625, 0.2604, 0.6042, 0.2604, 0.6042, 0.25, 0.3646, 0.7438, 0.375, 0.7437, 0.3646, 0.75, 0.625, 0.7604, 0.6042, 0.7604, 0.6042, 0.75, 0.3646, 0.5063, 0.3646, 0.5, 0.375, 0.5062, 0.625, 0.5062, 0.6042, 0.5063, 0.6042, 0.5, 0.1354, 0.5062, 0.1354, 0.7437, 0.125, 0.7438, 0.125, 0.5063, 0.3958, 0.0, 0.6042, 0.0, 0.6042, 0.00625, 0.3958, 0.00625, 0.625, 0.00625, 0.625, 0.2437, 0.6042, 0.2438, 0.6042, 0.00625, 0.6042, 0.2604, 0.3958, 0.2604, 0.3958, 0.2438, 0.6042, 0.2438, 0.3646, 0.5063, 0.1354, 0.5062, 0.1354, 0.5, 0.3646, 0.5, 0.625, 0.2604, 0.625, 0.4896, 0.6042, 0.4896, 0.6042, 0.2604, 0.6042, 0.5063, 0.3958, 0.5063, 0.3958, 0.4896, 0.6042, 0.4896, 0.3646, 0.7438, 0.3646, 0.5063, 0.3958, 0.5063, 0.3958, 0.7437, 0.6354, 0.5062, 0.6354, 0.7437, 0.6042, 0.7437, 0.6042, 0.5063, 0.6042, 0.7604, 0.3958, 0.7604, 0.3958, 0.7437, 0.6042, 0.7437, 0.1354, 0.7437, 0.3646, 0.7438, 0.3646, 0.75, 0.1354, 0.75, 0.625, 0.7604, 0.625, 0.9896, 0.6042, 0.9896, 0.6042, 0.7604, 0.1354, 0.5062, 0.3646, 0.5063, 0.3646, 0.7438, 0.1354, 0.7437])
me_cube_005.materials.append(mat_blue_gray_instrument_controls)
me_cube_005.update()
me_cube_006 = bpy.data.meshes.new('Cube.006')
me_cube_006.from_pydata([(0.165, -0.05624, 0.8856), (0.165, -0.06275, 0.8884), (0.16, -0.05811, 0.8902), (0.165, -0.08148, 0.9347), (0.165, -0.07872, 0.9412), (0.16, -0.07684, 0.9366), (0.165, 0.1199, 0.9568), (0.16, 0.1181, 0.9614), (0.165, 0.1227, 0.9633), (0.165, 0.09745, 1.012), (0.165, 0.104, 1.01), (0.16, 0.09932, 1.008), (0.275, -0.05624, 0.8856), (0.28, -0.05811, 0.8902), (0.275, -0.06275, 0.8884), (0.275, -0.07872, 0.9412), (0.275, -0.08148, 0.9347), (0.28, -0.07684, 0.9366), (0.275, 0.1199, 0.9568), (0.275, 0.1227, 0.9633), (0.28, 0.1181, 0.9614), (0.275, 0.09745, 1.012), (0.28, 0.09932, 1.008), (0.275, 0.104, 1.01)], [], [(14, 16, 3, 1), (20, 22, 17, 13), (21, 9, 4, 15), (2, 5, 11, 7), (8, 10, 23, 19), (0, 1, 2), (3, 4, 5), (6, 7, 8), (9, 10, 11), (12, 13, 14), (15, 16, 17), (18, 19, 20), (21, 22, 23), (6, 0, 2, 7), (1, 3, 5, 2), (4, 9, 11, 5), (10, 8, 7, 11), (18, 6, 8, 19), (9, 21, 23, 10), (22, 20, 19, 23), (12, 18, 20, 13), (21, 15, 17, 22), (16, 14, 13, 17), (0, 12, 14, 1), (15, 4, 3, 16), (6, 18, 12, 0)])
_uv = me_cube_006.uv_layers.new(name='UVMap')
_uv.uv.foreach_set('vector', [0.3958, 0.7604, 0.6042, 0.7604, 0.6042, 0.9896, 0.3958, 0.9896, 0.3958, 0.5063, 0.6042, 0.5063, 0.6042, 0.7437, 0.3958, 0.7437, 0.6354, 0.5062, 0.8646, 0.5063, 0.8646, 0.7438, 0.6354, 0.7437, 0.3958, 0.00625, 0.6042, 0.00625, 0.6042, 0.2438, 0.3958, 0.2438, 0.3958, 0.2604, 0.6042, 0.2604, 0.6042, 0.4896, 0.3958, 0.4896, 0.1354, 0.7437, 0.1354, 0.75, 0.125, 0.7438, 0.6042, 0.9896, 0.625, 0.9896, 0.6042, 1.0, 0.1354, 0.5062, 0.125, 0.5063, 0.1354, 0.5, 0.625, 0.2604, 0.6042, 0.2604, 0.6042, 0.25, 0.3646, 0.7438, 0.375, 0.7437, 0.3646, 0.75, 0.625, 0.7604, 0.6042, 0.7604, 0.6042, 0.75, 0.3646, 0.5063, 0.3646, 0.5, 0.375, 0.5062, 0.625, 0.5062, 0.6042, 0.5063, 0.6042, 0.5, 0.1354, 0.5062, 0.1354, 0.7437, 0.125, 0.7438, 0.125, 0.5063, 0.3958, 0.0, 0.6042, 0.0, 0.6042, 0.00625, 0.3958, 0.00625, 0.625, 0.00625, 0.625, 0.2437, 0.6042, 0.2438, 0.6042, 0.00625, 0.6042, 0.2604, 0.3958, 0.2604, 0.3958, 0.2438, 0.6042, 0.2438, 0.3646, 0.5063, 0.1354, 0.5062, 0.1354, 0.5, 0.3646, 0.5, 0.625, 0.2604, 0.625, 0.4896, 0.6042, 0.4896, 0.6042, 0.2604, 0.6042, 0.5063, 0.3958, 0.5063, 0.3958, 0.4896, 0.6042, 0.4896, 0.3646, 0.7438, 0.3646, 0.5063, 0.3958, 0.5063, 0.3958, 0.7437, 0.6354, 0.5062, 0.6354, 0.7437, 0.6042, 0.7437, 0.6042, 0.5063, 0.6042, 0.7604, 0.3958, 0.7604, 0.3958, 0.7437, 0.6042, 0.7437, 0.1354, 0.7437, 0.3646, 0.7438, 0.3646, 0.75, 0.1354, 0.75, 0.625, 0.7604, 0.625, 0.9896, 0.6042, 0.9896, 0.6042, 0.7604, 0.1354, 0.5062, 0.3646, 0.5063, 0.3646, 0.7438, 0.1354, 0.7437])
me_cube_006.materials.append(mat_blue_gray_instrument_controls)
me_cube_006.update()

# ---- objects
ob_instrument_foot__0_25 = bpy.data.objects.new('Instrument foot -0.25', me_instrument_foot__0_25)
ob_instrument_foot_0_25 = bpy.data.objects.new('Instrument foot 0.25', me_instrument_foot_0_25)
ob_open_u_shaped_structural_yoke = bpy.data.objects.new('Open U-shaped structural yoke', me_open_u_shaped_structural_yoke)
ob_chamfered_console_rear_shell = bpy.data.objects.new('Chamfered console rear shell', me_chamfered_console_rear_shell)
ob_continuous_raised_instrument_bezel = bpy.data.objects.new('Continuous raised instrument bezel', me_continuous_raised_instrument_bezel)
ob_recessed_static_star_chart_display = bpy.data.objects.new('Recessed static star-chart display', me_recessed_static_star_chart_display)
ob_static_star_marker_0 = bpy.data.objects.new('Static star marker 0', me_static_star_marker_0)
ob_static_star_marker_1 = bpy.data.objects.new('Static star marker 1', me_static_star_marker_1)
ob_static_star_marker_2 = bpy.data.objects.new('Static star marker 2', me_static_star_marker_2)
ob_static_star_marker_3 = bpy.data.objects.new('Static star marker 3', me_static_star_marker_3)
ob_static_star_marker_4 = bpy.data.objects.new('Static star marker 4', me_static_star_marker_4)
ob_static_star_marker_5 = bpy.data.objects.new('Static star marker 5', me_static_star_marker_5)
ob_fictional_chart_link_0 = bpy.data.objects.new('Fictional chart link 0', me_fictional_chart_link_0)
ob_fictional_chart_link_1 = bpy.data.objects.new('Fictional chart link 1', me_fictional_chart_link_1)
ob_fictional_chart_link_2 = bpy.data.objects.new('Fictional chart link 2', me_fictional_chart_link_2)
ob_fictional_chart_link_3 = bpy.data.objects.new('Fictional chart link 3', me_fictional_chart_link_3)
ob_fictional_chart_link_4 = bpy.data.objects.new('Fictional chart link 4', me_fictional_chart_link_4)
ob_static_instrument_control_0 = bpy.data.objects.new('Static instrument control 0', me_cube_001)
ob_static_instrument_control_1 = bpy.data.objects.new('Static instrument control 1', me_cube_002)
ob_static_instrument_control_2 = bpy.data.objects.new('Static instrument control 2', me_cube_003)
ob_static_rotary_control_block = bpy.data.objects.new('Static rotary control block', me_cube_004)
ob_angled_yoke_saddle__0_22 = bpy.data.objects.new('Angled yoke saddle -0.22', me_cube_005)
ob_angled_yoke_saddle_0_22 = bpy.data.objects.new('Angled yoke saddle 0.22', me_cube_006)
ob_key = bpy.data.objects.new('Key', light_area)
ob_fill = bpy.data.objects.new('Fill', light_area_001)
ob_rear_fill = bpy.data.objects.new('Rear fill', light_area_002)
ob_camera = bpy.data.objects.new('Camera', cam_camera_001)

# ---- transforms, parenting, visibility, modifiers, constraints
ob_instrument_foot__0_25.location = (0.0, 0.0, 0.0)
ob_instrument_foot_0_25.location = (0.0, 0.0, 0.0)
ob_open_u_shaped_structural_yoke.location = (0.0, 0.0, 0.0)
ob_chamfered_console_rear_shell.location = (0.0, 0.0, 0.0)
ob_continuous_raised_instrument_bezel.location = (0.0, 0.0, 0.0)
ob_recessed_static_star_chart_display.location = (0.0, 0.0, 0.0)
ob_static_star_marker_0.location = (0.0, 0.0, 0.0)
ob_static_star_marker_1.location = (0.0, 0.0, 0.0)
ob_static_star_marker_2.location = (0.0, 0.0, 0.0)
ob_static_star_marker_3.location = (0.0, 0.0, 0.0)
ob_static_star_marker_4.location = (0.0, 0.0, 0.0)
ob_static_star_marker_5.location = (0.0, 0.0, 0.0)
ob_fictional_chart_link_0.location = (0.0, 0.0, 0.0)
ob_fictional_chart_link_1.location = (0.0, 0.0, 0.0)
ob_fictional_chart_link_2.location = (0.0, 0.0, 0.0)
ob_fictional_chart_link_3.location = (0.0, 0.0, 0.0)
ob_fictional_chart_link_4.location = (0.0, 0.0, 0.0)
ob_static_instrument_control_0.location = (0.0, 0.0, 0.0)
ob_static_instrument_control_1.location = (0.0, 0.0, 0.0)
ob_static_instrument_control_2.location = (0.0, 0.0, 0.0)
ob_static_rotary_control_block.location = (0.0, 0.0, 0.0)
ob_angled_yoke_saddle__0_22.location = (0.0, 0.0, 0.0)
ob_angled_yoke_saddle_0_22.location = (0.0, 0.0, 0.0)
ob_key.location = (-3.0, -4.0, 6.0)
ob_key.rotation_euler = (0.7449, -2.011e-10, -0.6411)
ob_fill.location = (4.0, -1.0, 3.0)
ob_fill.rotation_euler = (1.037, -4.275e-08, 1.321)
ob_rear_fill.location = (-3.0, 4.0, 5.0)
ob_rear_fill.rotation_euler = (0.8431, 6.112e-08, -2.496)
ob_camera.location = (1.684, -2.127, 1.734)
ob_camera.rotation_euler = (1.171, 3.357e-08, 0.6699)

# ---- collection membership
scene.collection.objects.link(ob_instrument_foot__0_25)
scene.collection.objects.link(ob_instrument_foot_0_25)
scene.collection.objects.link(ob_open_u_shaped_structural_yoke)
scene.collection.objects.link(ob_chamfered_console_rear_shell)
scene.collection.objects.link(ob_continuous_raised_instrument_bezel)
scene.collection.objects.link(ob_recessed_static_star_chart_display)
scene.collection.objects.link(ob_static_star_marker_0)
scene.collection.objects.link(ob_static_star_marker_1)
scene.collection.objects.link(ob_static_star_marker_2)
scene.collection.objects.link(ob_static_star_marker_3)
scene.collection.objects.link(ob_static_star_marker_4)
scene.collection.objects.link(ob_static_star_marker_5)
scene.collection.objects.link(ob_fictional_chart_link_0)
scene.collection.objects.link(ob_fictional_chart_link_1)
scene.collection.objects.link(ob_fictional_chart_link_2)
scene.collection.objects.link(ob_fictional_chart_link_3)
scene.collection.objects.link(ob_fictional_chart_link_4)
col_collection.objects.link(ob_static_instrument_control_0)
col_collection.objects.link(ob_static_instrument_control_1)
col_collection.objects.link(ob_static_instrument_control_2)
col_collection.objects.link(ob_static_rotary_control_block)
col_collection.objects.link(ob_angled_yoke_saddle__0_22)
col_collection.objects.link(ob_angled_yoke_saddle_0_22)
col_collection.objects.link(ob_key)
col_collection.objects.link(ob_fill)
col_collection.objects.link(ob_rear_fill)
col_collection.objects.link(ob_camera)

# ---- scene / render settings (as saved in the file)
scene.camera = ob_camera
scene.frame_start = 1; scene.frame_end = 250; scene.frame_set(1)
scene.render.engine = 'CYCLES'
scene.render.resolution_x = 512
scene.render.resolution_y = 512
scene.cycles.use_denoising = False
scene.cycles.samples = 128
bpy.context.view_layer.update()

